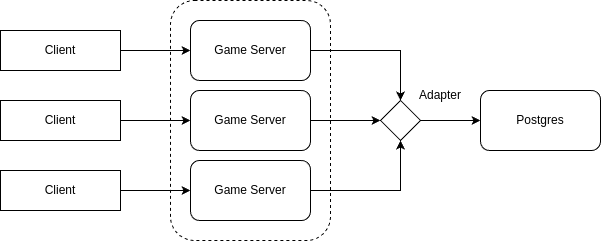

The diagram above was exported from draw.io. Its source (the exported page's mxGraphModel, read from the mxfile embedded in the PNG):
<mxGraphModel dx="889" dy="951" grid="1" gridSize="10" guides="1" tooltips="1" connect="1" arrows="1" fold="1" page="1" pageScale="1" pageWidth="827" pageHeight="1169" math="0" shadow="0">
  <root>
    <mxCell id="0" />
    <mxCell id="1" parent="0" />
    <mxCell id="2" value="" style="rounded=1;whiteSpace=wrap;html=1;dashed=1;" vertex="1" parent="1">
      <mxGeometry x="350" y="210" width="160" height="240" as="geometry" />
    </mxCell>
    <mxCell id="3" style="edgeStyle=orthogonalEdgeStyle;rounded=0;orthogonalLoop=1;jettySize=auto;html=1;" edge="1" source="4" target="10" parent="1">
      <mxGeometry relative="1" as="geometry" />
    </mxCell>
    <mxCell id="4" value="Game Server" style="rounded=1;whiteSpace=wrap;html=1;" vertex="1" parent="1">
      <mxGeometry x="370" y="230" width="120" height="60" as="geometry" />
    </mxCell>
    <mxCell id="5" style="edgeStyle=orthogonalEdgeStyle;rounded=0;orthogonalLoop=1;jettySize=auto;html=1;entryX=0;entryY=0.5;entryDx=0;entryDy=0;" edge="1" source="6" target="10" parent="1">
      <mxGeometry relative="1" as="geometry" />
    </mxCell>
    <mxCell id="6" value="Game Server" style="rounded=1;whiteSpace=wrap;html=1;" vertex="1" parent="1">
      <mxGeometry x="370" y="300" width="120" height="60" as="geometry" />
    </mxCell>
    <mxCell id="7" style="edgeStyle=orthogonalEdgeStyle;rounded=0;orthogonalLoop=1;jettySize=auto;html=1;entryX=0.5;entryY=1;entryDx=0;entryDy=0;" edge="1" source="8" target="10" parent="1">
      <mxGeometry relative="1" as="geometry" />
    </mxCell>
    <mxCell id="8" value="Game Server" style="rounded=1;whiteSpace=wrap;html=1;" vertex="1" parent="1">
      <mxGeometry x="370" y="370" width="120" height="60" as="geometry" />
    </mxCell>
    <mxCell id="9" style="edgeStyle=orthogonalEdgeStyle;rounded=0;orthogonalLoop=1;jettySize=auto;html=1;exitX=1;exitY=0.5;exitDx=0;exitDy=0;entryX=0;entryY=0.5;entryDx=0;entryDy=0;" edge="1" source="10" target="11" parent="1">
      <mxGeometry relative="1" as="geometry" />
    </mxCell>
    <mxCell id="10" value="" style="rhombus;whiteSpace=wrap;html=1;" vertex="1" parent="1">
      <mxGeometry x="560" y="310" width="40" height="40" as="geometry" />
    </mxCell>
    <mxCell id="11" value="Postgres" style="rounded=1;whiteSpace=wrap;html=1;" vertex="1" parent="1">
      <mxGeometry x="660" y="300" width="120" height="60" as="geometry" />
    </mxCell>
    <mxCell id="12" value="Adapter" style="text;html=1;align=center;verticalAlign=middle;whiteSpace=wrap;rounded=0;" vertex="1" parent="1">
      <mxGeometry x="590" y="290" width="60" height="30" as="geometry" />
    </mxCell>
    <mxCell id="13" style="edgeStyle=orthogonalEdgeStyle;rounded=0;orthogonalLoop=1;jettySize=auto;html=1;entryX=0;entryY=0.5;entryDx=0;entryDy=0;" edge="1" source="14" target="4" parent="1">
      <mxGeometry relative="1" as="geometry" />
    </mxCell>
    <mxCell id="14" value="Client" style="rounded=0;whiteSpace=wrap;html=1;" vertex="1" parent="1">
      <mxGeometry x="180" y="240" width="120" height="40" as="geometry" />
    </mxCell>
    <mxCell id="15" style="edgeStyle=orthogonalEdgeStyle;rounded=0;orthogonalLoop=1;jettySize=auto;html=1;exitX=1;exitY=0.5;exitDx=0;exitDy=0;entryX=0;entryY=0.5;entryDx=0;entryDy=0;" edge="1" source="16" target="6" parent="1">
      <mxGeometry relative="1" as="geometry" />
    </mxCell>
    <mxCell id="16" value="Client" style="rounded=0;whiteSpace=wrap;html=1;" vertex="1" parent="1">
      <mxGeometry x="180" y="310" width="120" height="40" as="geometry" />
    </mxCell>
    <mxCell id="17" style="edgeStyle=orthogonalEdgeStyle;rounded=0;orthogonalLoop=1;jettySize=auto;html=1;entryX=0;entryY=0.5;entryDx=0;entryDy=0;" edge="1" source="18" target="8" parent="1">
      <mxGeometry relative="1" as="geometry" />
    </mxCell>
    <mxCell id="18" value="Client" style="rounded=0;whiteSpace=wrap;html=1;" vertex="1" parent="1">
      <mxGeometry x="180" y="380" width="120" height="40" as="geometry" />
    </mxCell>
  </root>
</mxGraphModel>